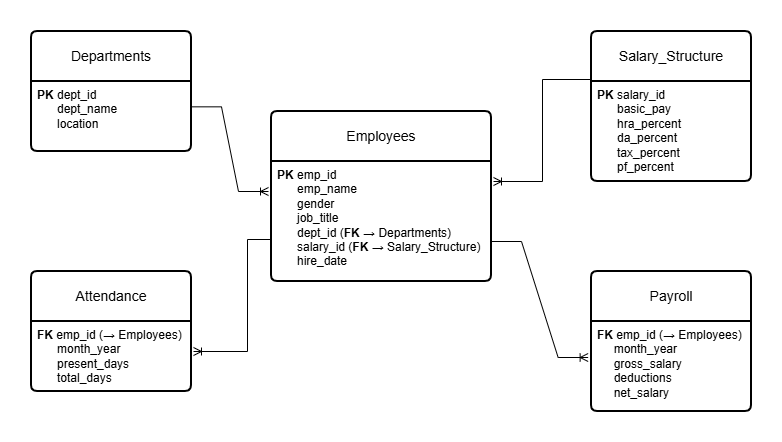

The diagram above was exported from draw.io. Its source (the exported page's mxGraphModel, read from the mxfile embedded in the PNG):
<mxGraphModel dx="786" dy="425" grid="1" gridSize="10" guides="1" tooltips="1" connect="1" arrows="1" fold="1" page="1" pageScale="1" pageWidth="850" pageHeight="1100" math="0" shadow="0">
  <root>
    <mxCell id="0" />
    <mxCell id="1" parent="0" />
    <mxCell id="8wrXUh5ocSeTIIS9gE9y-15" style="edgeStyle=orthogonalEdgeStyle;rounded=0;orthogonalLoop=1;jettySize=auto;html=1;exitX=0.25;exitY=0;exitDx=0;exitDy=0;" edge="1" parent="1" source="8wrXUh5ocSeTIIS9gE9y-12" target="8wrXUh5ocSeTIIS9gE9y-11">
      <mxGeometry relative="1" as="geometry" />
    </mxCell>
    <mxCell id="8wrXUh5ocSeTIIS9gE9y-1" value="Departments" style="swimlane;childLayout=stackLayout;horizontal=1;startSize=50;horizontalStack=0;rounded=1;fontSize=14;fontStyle=0;strokeWidth=2;resizeParent=0;resizeLast=1;shadow=0;dashed=0;align=center;arcSize=4;whiteSpace=wrap;html=1;" vertex="1" parent="1">
      <mxGeometry x="40" y="40" width="160" height="120" as="geometry" />
    </mxCell>
    <mxCell id="8wrXUh5ocSeTIIS9gE9y-2" value="&lt;b&gt;PK&lt;/b&gt; dept_id&lt;div&gt;&amp;nbsp; &amp;nbsp; &amp;nbsp; dept_name&lt;br&gt;&amp;nbsp; &amp;nbsp; &amp;nbsp; location&lt;/div&gt;" style="align=left;strokeColor=none;fillColor=none;spacingLeft=4;spacingRight=4;fontSize=12;verticalAlign=top;resizable=0;rotatable=0;part=1;html=1;whiteSpace=wrap;" vertex="1" parent="8wrXUh5ocSeTIIS9gE9y-1">
      <mxGeometry y="50" width="160" height="70" as="geometry" />
    </mxCell>
    <mxCell id="8wrXUh5ocSeTIIS9gE9y-24" value="" style="edgeStyle=entityRelationEdgeStyle;fontSize=12;html=1;endArrow=ERoneToMany;rounded=0;exitX=1;exitY=0.362;exitDx=0;exitDy=0;exitPerimeter=0;entryX=1;entryY=0.362;entryDx=0;entryDy=0;entryPerimeter=0;" edge="1" parent="8wrXUh5ocSeTIIS9gE9y-1" source="8wrXUh5ocSeTIIS9gE9y-2">
      <mxGeometry width="100" height="100" relative="1" as="geometry">
        <mxPoint x="160" y="220" as="sourcePoint" />
        <mxPoint x="237" y="160" as="targetPoint" />
      </mxGeometry>
    </mxCell>
    <mxCell id="8wrXUh5ocSeTIIS9gE9y-3" value="Employees" style="swimlane;childLayout=stackLayout;horizontal=1;startSize=50;horizontalStack=0;rounded=1;fontSize=14;fontStyle=0;strokeWidth=2;resizeParent=0;resizeLast=1;shadow=0;dashed=0;align=center;arcSize=4;whiteSpace=wrap;html=1;" vertex="1" parent="1">
      <mxGeometry x="280" y="120" width="220" height="170" as="geometry" />
    </mxCell>
    <mxCell id="8wrXUh5ocSeTIIS9gE9y-4" value="&lt;b&gt;PK&lt;/b&gt; emp_id&lt;div&gt;&amp;nbsp; &amp;nbsp; &amp;nbsp; emp_name&lt;/div&gt;&lt;div&gt;&amp;nbsp; &amp;nbsp; &amp;nbsp; gender&lt;/div&gt;&lt;div&gt;&amp;nbsp; &amp;nbsp; &amp;nbsp; job_title&lt;/div&gt;&lt;div&gt;&amp;nbsp; &amp;nbsp; &amp;nbsp; dept_id (&lt;b&gt;FK &lt;/b&gt;→&amp;nbsp;Departments)&lt;/div&gt;&lt;div&gt;&amp;nbsp; &amp;nbsp; &amp;nbsp; salary_id (&lt;b&gt;FK &lt;/b&gt;→&amp;nbsp;Salary_Structure)&lt;/div&gt;&lt;div&gt;&amp;nbsp; &amp;nbsp; &amp;nbsp; hire_date&lt;/div&gt;" style="align=left;strokeColor=none;fillColor=none;spacingLeft=4;spacingRight=4;fontSize=12;verticalAlign=top;resizable=0;rotatable=0;part=1;html=1;whiteSpace=wrap;" vertex="1" parent="8wrXUh5ocSeTIIS9gE9y-3">
      <mxGeometry y="50" width="220" height="120" as="geometry" />
    </mxCell>
    <mxCell id="8wrXUh5ocSeTIIS9gE9y-5" value="Salary_Structure" style="swimlane;childLayout=stackLayout;horizontal=1;startSize=50;horizontalStack=0;rounded=1;fontSize=14;fontStyle=0;strokeWidth=2;resizeParent=0;resizeLast=1;shadow=0;dashed=0;align=center;arcSize=4;whiteSpace=wrap;html=1;" vertex="1" parent="1">
      <mxGeometry x="600" y="40" width="160" height="150" as="geometry" />
    </mxCell>
    <mxCell id="8wrXUh5ocSeTIIS9gE9y-6" value="&lt;b&gt;PK&lt;/b&gt; salary_id&lt;div&gt;&amp;nbsp; &amp;nbsp; &amp;nbsp; basic_pay&lt;/div&gt;&lt;div&gt;&amp;nbsp; &amp;nbsp; &amp;nbsp; hra_percent&lt;/div&gt;&lt;div&gt;&amp;nbsp; &amp;nbsp; &amp;nbsp; da_percent&lt;/div&gt;&lt;div&gt;&amp;nbsp; &amp;nbsp; &amp;nbsp; tax_percent&lt;/div&gt;&lt;div&gt;&amp;nbsp; &amp;nbsp; &amp;nbsp; pf_percent&lt;/div&gt;" style="align=left;strokeColor=none;fillColor=none;spacingLeft=4;spacingRight=4;fontSize=12;verticalAlign=top;resizable=0;rotatable=0;part=1;html=1;whiteSpace=wrap;" vertex="1" parent="8wrXUh5ocSeTIIS9gE9y-5">
      <mxGeometry y="50" width="160" height="100" as="geometry" />
    </mxCell>
    <mxCell id="8wrXUh5ocSeTIIS9gE9y-7" value="Attendance" style="swimlane;childLayout=stackLayout;horizontal=1;startSize=50;horizontalStack=0;rounded=1;fontSize=14;fontStyle=0;strokeWidth=2;resizeParent=0;resizeLast=1;shadow=0;dashed=0;align=center;arcSize=4;whiteSpace=wrap;html=1;" vertex="1" parent="1">
      <mxGeometry x="40" y="280" width="160" height="120" as="geometry" />
    </mxCell>
    <mxCell id="8wrXUh5ocSeTIIS9gE9y-8" value="&lt;b&gt;FK&lt;/b&gt; emp_id (→ Employees)&lt;div&gt;&amp;nbsp; &amp;nbsp; &amp;nbsp; month_year&lt;/div&gt;&lt;div&gt;&amp;nbsp; &amp;nbsp; &amp;nbsp; present_days&lt;/div&gt;&lt;div&gt;&amp;nbsp; &amp;nbsp; &amp;nbsp; total_days&lt;/div&gt;" style="align=left;strokeColor=none;fillColor=none;spacingLeft=4;spacingRight=4;fontSize=12;verticalAlign=top;resizable=0;rotatable=0;part=1;html=1;whiteSpace=wrap;" vertex="1" parent="8wrXUh5ocSeTIIS9gE9y-7">
      <mxGeometry y="50" width="160" height="70" as="geometry" />
    </mxCell>
    <mxCell id="8wrXUh5ocSeTIIS9gE9y-11" value="Payroll" style="swimlane;childLayout=stackLayout;horizontal=1;startSize=50;horizontalStack=0;rounded=1;fontSize=14;fontStyle=0;strokeWidth=2;resizeParent=0;resizeLast=1;shadow=0;dashed=0;align=center;arcSize=4;whiteSpace=wrap;html=1;" vertex="1" parent="1">
      <mxGeometry x="600" y="280" width="160" height="140" as="geometry" />
    </mxCell>
    <mxCell id="8wrXUh5ocSeTIIS9gE9y-12" value="&lt;b&gt;FK&lt;/b&gt; emp_id (→ Employees)&lt;div&gt;&amp;nbsp; &amp;nbsp; &amp;nbsp;month_year&lt;/div&gt;&lt;div&gt;&amp;nbsp; &amp;nbsp; &amp;nbsp;gross_salary&lt;/div&gt;&lt;div&gt;&amp;nbsp; &amp;nbsp; &amp;nbsp;deductions&lt;/div&gt;&lt;div&gt;&amp;nbsp; &amp;nbsp; &amp;nbsp;net_salary&lt;/div&gt;" style="align=left;strokeColor=none;fillColor=none;spacingLeft=4;spacingRight=4;fontSize=12;verticalAlign=top;resizable=0;rotatable=0;part=1;html=1;whiteSpace=wrap;" vertex="1" parent="8wrXUh5ocSeTIIS9gE9y-11">
      <mxGeometry y="50" width="160" height="90" as="geometry" />
    </mxCell>
    <mxCell id="8wrXUh5ocSeTIIS9gE9y-31" value="" style="edgeStyle=elbowEdgeStyle;fontSize=12;html=1;endArrow=ERoneToMany;rounded=0;exitX=-0.006;exitY=0.65;exitDx=0;exitDy=0;exitPerimeter=0;" edge="1" parent="1" source="8wrXUh5ocSeTIIS9gE9y-4">
      <mxGeometry width="100" height="100" relative="1" as="geometry">
        <mxPoint x="290" y="250" as="sourcePoint" />
        <mxPoint x="202" y="360" as="targetPoint" />
        <Array as="points">
          <mxPoint x="256" y="312" />
        </Array>
      </mxGeometry>
    </mxCell>
    <mxCell id="8wrXUh5ocSeTIIS9gE9y-32" value="" style="edgeStyle=entityRelationEdgeStyle;fontSize=12;html=1;endArrow=ERoneToMany;rounded=0;exitX=1;exitY=0.362;exitDx=0;exitDy=0;exitPerimeter=0;entryX=-0.021;entryY=0.4;entryDx=0;entryDy=0;entryPerimeter=0;" edge="1" parent="1" target="8wrXUh5ocSeTIIS9gE9y-12">
      <mxGeometry width="100" height="100" relative="1" as="geometry">
        <mxPoint x="500" y="250" as="sourcePoint" />
        <mxPoint x="590" y="360" as="targetPoint" />
      </mxGeometry>
    </mxCell>
    <mxCell id="8wrXUh5ocSeTIIS9gE9y-30" value="" style="edgeStyle=elbowEdgeStyle;fontSize=12;html=1;endArrow=ERoneToMany;rounded=0;exitX=-0.037;exitY=0.08;exitDx=0;exitDy=0;entryX=1;entryY=0.25;entryDx=0;entryDy=0;exitPerimeter=0;" edge="1" parent="1">
      <mxGeometry width="100" height="100" relative="1" as="geometry">
        <mxPoint x="599.9999999999999" y="88" as="sourcePoint" />
        <mxPoint x="502" y="190" as="targetPoint" />
      </mxGeometry>
    </mxCell>
  </root>
</mxGraphModel>